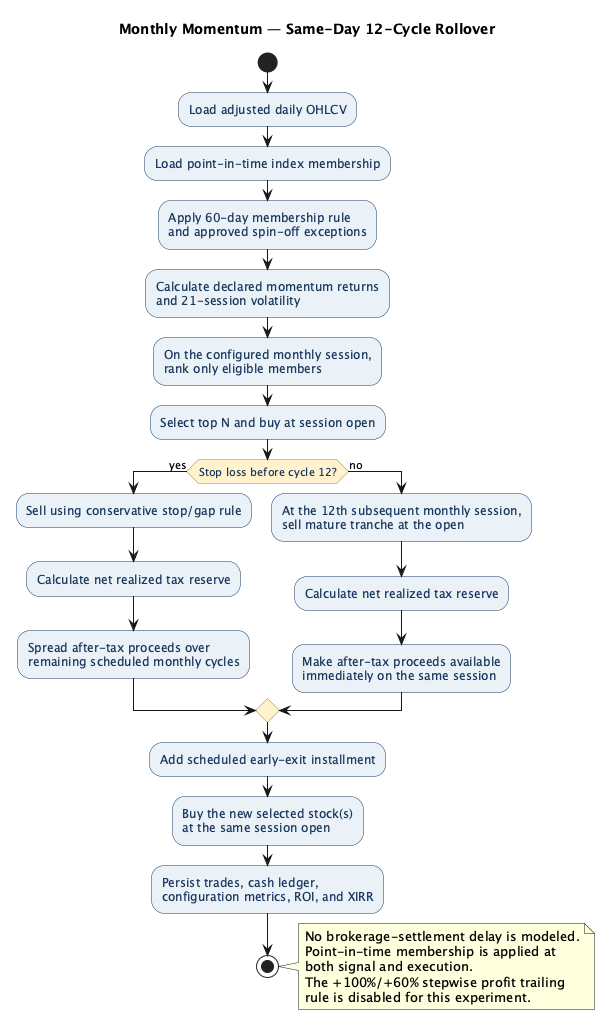

The diagram above was rendered by PlantUML. Its source (embedded in the PNG):
@startuml
title Monthly Momentum — Same-Day 12-Cycle Rollover

skinparam backgroundColor #FFFFFF
skinparam activity {
  BackgroundColor #EAF2F8
  BorderColor #17365D
  DiamondBackgroundColor #FFF2CC
  DiamondBorderColor #BF9000
  FontColor #17365D
}

start
:Load adjusted daily OHLCV;
:Load point-in-time index membership;
:Apply 60-day membership rule\nand approved spin-off exceptions;
:Calculate declared momentum returns\nand 21-session volatility;
:On the configured monthly session,\nrank only eligible members;
:Select top N and buy at session open;

if (Stop loss before cycle 12?) then (yes)
  :Sell using conservative stop/gap rule;
  :Calculate net realized tax reserve;
  :Spread after-tax proceeds over\nremaining scheduled monthly cycles;
else (no)
  :At the 12th subsequent monthly session,\nsell mature tranche at the open;
  :Calculate net realized tax reserve;
  :Make after-tax proceeds available\nimmediately on the same session;
endif

:Add scheduled early-exit installment;
:Buy the new selected stock(s)\nat the same session open;
:Persist trades, cash ledger,\nconfiguration metrics, ROI, and XIRR;
stop

note right
No brokerage-settlement delay is modeled.
Point-in-time membership is applied at
both signal and execution.
The +100%/+60% stepwise profit trailing
rule is disabled for this experiment.
end note
@enduml